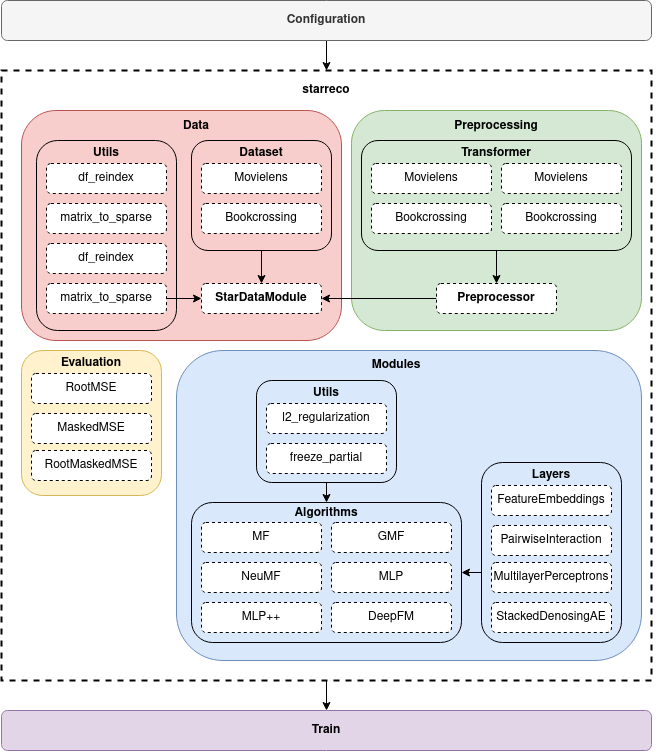

The diagram above was exported from draw.io. Its source (the exported page's mxGraphModel, read from the mxfile embedded in the PNG):
<mxGraphModel dx="1422" dy="816" grid="1" gridSize="10" guides="1" tooltips="1" connect="1" arrows="1" fold="1" page="1" pageScale="1" pageWidth="1100" pageHeight="850" math="0" shadow="0">
  <root>
    <mxCell id="0" />
    <mxCell id="1" parent="0" />
    <mxCell id="a35sqhToUSqYmwqh9ewg-214" value="" style="rounded=0;whiteSpace=wrap;html=1;fontSize=12;strokeWidth=2;fillColor=none;dashed=1;" vertex="1" parent="1">
      <mxGeometry x="200" y="140" width="650" height="610" as="geometry" />
    </mxCell>
    <mxCell id="a35sqhToUSqYmwqh9ewg-204" value="" style="rounded=1;whiteSpace=wrap;html=1;fontSize=12;fontStyle=0;fillColor=#dae8fc;strokeColor=#6c8ebf;" vertex="1" parent="1">
      <mxGeometry x="375" y="420" width="465" height="310" as="geometry" />
    </mxCell>
    <mxCell id="a35sqhToUSqYmwqh9ewg-125" value="" style="rounded=1;whiteSpace=wrap;html=1;fontSize=12;fontStyle=0;fillColor=#f8cecc;strokeColor=#b85450;" vertex="1" parent="1">
      <mxGeometry x="220" y="180" width="320" height="230" as="geometry" />
    </mxCell>
    <mxCell id="a35sqhToUSqYmwqh9ewg-158" style="edgeStyle=orthogonalEdgeStyle;rounded=0;orthogonalLoop=1;jettySize=auto;html=1;exitX=1;exitY=0.5;exitDx=0;exitDy=0;fontSize=12;" edge="1" parent="1" source="a35sqhToUSqYmwqh9ewg-156" target="a35sqhToUSqYmwqh9ewg-121">
      <mxGeometry relative="1" as="geometry" />
    </mxCell>
    <mxCell id="a35sqhToUSqYmwqh9ewg-104" value="" style="rounded=1;whiteSpace=wrap;html=1;fontSize=12;fontStyle=0;fillColor=#d5e8d4;strokeColor=#82b366;" vertex="1" parent="1">
      <mxGeometry x="550" y="180" width="290" height="220" as="geometry" />
    </mxCell>
    <mxCell id="a35sqhToUSqYmwqh9ewg-11" value="" style="rounded=1;whiteSpace=wrap;html=1;fontSize=12;fontStyle=0;fillColor=none;" vertex="1" parent="1">
      <mxGeometry x="390" y="572" width="270" height="140" as="geometry" />
    </mxCell>
    <mxCell id="a35sqhToUSqYmwqh9ewg-4" value="&lt;font style=&quot;font-size: 12px&quot;&gt;GMF&lt;/font&gt;" style="rounded=1;whiteSpace=wrap;html=1;fontSize=12;dashed=1;fontStyle=0" vertex="1" parent="1">
      <mxGeometry x="530" y="592" width="120" height="30" as="geometry" />
    </mxCell>
    <mxCell id="a35sqhToUSqYmwqh9ewg-5" value="MF" style="rounded=1;whiteSpace=wrap;html=1;fontSize=12;dashed=1;fontStyle=0" vertex="1" parent="1">
      <mxGeometry x="400" y="592" width="120" height="30" as="geometry" />
    </mxCell>
    <mxCell id="a35sqhToUSqYmwqh9ewg-6" value="MLP" style="rounded=1;whiteSpace=wrap;html=1;fontSize=12;dashed=1;fontStyle=0" vertex="1" parent="1">
      <mxGeometry x="530" y="632" width="120" height="30" as="geometry" />
    </mxCell>
    <mxCell id="a35sqhToUSqYmwqh9ewg-8" value="MLP++" style="rounded=1;whiteSpace=wrap;html=1;fontSize=12;dashed=1;fontStyle=0" vertex="1" parent="1">
      <mxGeometry x="400" y="672" width="120" height="30" as="geometry" />
    </mxCell>
    <mxCell id="a35sqhToUSqYmwqh9ewg-12" value="Algorithms" style="text;html=1;strokeColor=none;fillColor=none;align=center;verticalAlign=middle;whiteSpace=wrap;rounded=0;fontSize=12;fontStyle=1" vertex="1" parent="1">
      <mxGeometry x="505" y="573" width="40" height="20" as="geometry" />
    </mxCell>
    <mxCell id="a35sqhToUSqYmwqh9ewg-64" value="NeuMF" style="rounded=1;whiteSpace=wrap;html=1;fontSize=12;dashed=1;fontStyle=0" vertex="1" parent="1">
      <mxGeometry x="400" y="632" width="120" height="30" as="geometry" />
    </mxCell>
    <mxCell id="a35sqhToUSqYmwqh9ewg-123" value="" style="edgeStyle=orthogonalEdgeStyle;rounded=0;orthogonalLoop=1;jettySize=auto;html=1;fontSize=12;" edge="1" parent="1" source="a35sqhToUSqYmwqh9ewg-85" target="a35sqhToUSqYmwqh9ewg-121">
      <mxGeometry relative="1" as="geometry" />
    </mxCell>
    <mxCell id="a35sqhToUSqYmwqh9ewg-85" value="" style="rounded=1;whiteSpace=wrap;html=1;fontSize=12;fontStyle=0;fillColor=none;" vertex="1" parent="1">
      <mxGeometry x="390" y="210" width="140" height="110" as="geometry" />
    </mxCell>
    <mxCell id="a35sqhToUSqYmwqh9ewg-86" value="Movielens" style="rounded=1;whiteSpace=wrap;html=1;fontSize=12;dashed=1;fontStyle=0" vertex="1" parent="1">
      <mxGeometry x="400" y="233" width="120" height="30" as="geometry" />
    </mxCell>
    <mxCell id="a35sqhToUSqYmwqh9ewg-88" value="Dataset" style="text;html=1;align=center;verticalAlign=middle;whiteSpace=wrap;rounded=0;fontSize=12;fontStyle=1" vertex="1" parent="1">
      <mxGeometry x="440" y="213" width="40" height="20" as="geometry" />
    </mxCell>
    <mxCell id="a35sqhToUSqYmwqh9ewg-122" style="edgeStyle=orthogonalEdgeStyle;rounded=0;orthogonalLoop=1;jettySize=auto;html=1;exitX=0;exitY=0.5;exitDx=0;exitDy=0;fontSize=12;" edge="1" parent="1" source="a35sqhToUSqYmwqh9ewg-101" target="a35sqhToUSqYmwqh9ewg-121">
      <mxGeometry relative="1" as="geometry" />
    </mxCell>
    <mxCell id="a35sqhToUSqYmwqh9ewg-101" value="&lt;b&gt;Preprocessor&lt;/b&gt;" style="rounded=1;whiteSpace=wrap;html=1;fontSize=12;dashed=1;fontStyle=0" vertex="1" parent="1">
      <mxGeometry x="635" y="353" width="120" height="30" as="geometry" />
    </mxCell>
    <mxCell id="a35sqhToUSqYmwqh9ewg-102" value="Preprocessing" style="text;html=1;align=center;verticalAlign=middle;whiteSpace=wrap;rounded=0;fontSize=12;fontStyle=1" vertex="1" parent="1">
      <mxGeometry x="675" y="186" width="40" height="20" as="geometry" />
    </mxCell>
    <mxCell id="a35sqhToUSqYmwqh9ewg-117" value="Bookcrossing" style="rounded=1;whiteSpace=wrap;html=1;fontSize=12;dashed=1;fontStyle=0" vertex="1" parent="1">
      <mxGeometry x="400" y="273" width="120" height="30" as="geometry" />
    </mxCell>
    <mxCell id="a35sqhToUSqYmwqh9ewg-121" value="&lt;b&gt;StarDataModule&lt;/b&gt;" style="rounded=1;whiteSpace=wrap;html=1;fontSize=12;dashed=1;fontStyle=0" vertex="1" parent="1">
      <mxGeometry x="400" y="353" width="120" height="30" as="geometry" />
    </mxCell>
    <mxCell id="a35sqhToUSqYmwqh9ewg-124" value="Data" style="text;html=1;align=center;verticalAlign=middle;whiteSpace=wrap;rounded=0;fontSize=12;fontStyle=1" vertex="1" parent="1">
      <mxGeometry x="375" y="186" width="40" height="20" as="geometry" />
    </mxCell>
    <mxCell id="a35sqhToUSqYmwqh9ewg-132" style="edgeStyle=orthogonalEdgeStyle;rounded=0;orthogonalLoop=1;jettySize=auto;html=1;exitX=0.5;exitY=1;exitDx=0;exitDy=0;entryX=0.5;entryY=0;entryDx=0;entryDy=0;fontSize=12;" edge="1" parent="1" source="a35sqhToUSqYmwqh9ewg-126" target="a35sqhToUSqYmwqh9ewg-101">
      <mxGeometry relative="1" as="geometry" />
    </mxCell>
    <mxCell id="a35sqhToUSqYmwqh9ewg-126" value="" style="rounded=1;whiteSpace=wrap;html=1;fontSize=12;fontStyle=0;fillColor=none;" vertex="1" parent="1">
      <mxGeometry x="560" y="210" width="270" height="110" as="geometry" />
    </mxCell>
    <mxCell id="a35sqhToUSqYmwqh9ewg-127" value="Movielens" style="rounded=1;whiteSpace=wrap;html=1;fontSize=12;dashed=1;fontStyle=0" vertex="1" parent="1">
      <mxGeometry x="570" y="233" width="120" height="30" as="geometry" />
    </mxCell>
    <mxCell id="a35sqhToUSqYmwqh9ewg-128" value="Transformer" style="text;html=1;align=center;verticalAlign=middle;whiteSpace=wrap;rounded=0;fontSize=12;fontStyle=1" vertex="1" parent="1">
      <mxGeometry x="675" y="213" width="40" height="20" as="geometry" />
    </mxCell>
    <mxCell id="a35sqhToUSqYmwqh9ewg-129" value="Bookcrossing" style="rounded=1;whiteSpace=wrap;html=1;fontSize=12;dashed=1;fontStyle=0" vertex="1" parent="1">
      <mxGeometry x="570" y="273" width="120" height="30" as="geometry" />
    </mxCell>
    <mxCell id="a35sqhToUSqYmwqh9ewg-130" value="Movielens" style="rounded=1;whiteSpace=wrap;html=1;fontSize=12;dashed=1;fontStyle=0" vertex="1" parent="1">
      <mxGeometry x="700" y="233" width="120" height="30" as="geometry" />
    </mxCell>
    <mxCell id="a35sqhToUSqYmwqh9ewg-131" value="Bookcrossing" style="rounded=1;whiteSpace=wrap;html=1;fontSize=12;dashed=1;fontStyle=0" vertex="1" parent="1">
      <mxGeometry x="700" y="273" width="120" height="30" as="geometry" />
    </mxCell>
    <mxCell id="a35sqhToUSqYmwqh9ewg-148" value="" style="rounded=1;whiteSpace=wrap;html=1;fontSize=12;fontStyle=0;fillColor=none;" vertex="1" parent="1">
      <mxGeometry x="235" y="210" width="140" height="190" as="geometry" />
    </mxCell>
    <mxCell id="a35sqhToUSqYmwqh9ewg-149" value="df_reindex" style="rounded=1;whiteSpace=wrap;html=1;fontSize=12;dashed=1;fontStyle=0" vertex="1" parent="1">
      <mxGeometry x="245" y="233" width="120" height="30" as="geometry" />
    </mxCell>
    <mxCell id="a35sqhToUSqYmwqh9ewg-150" value="Utils" style="text;html=1;align=center;verticalAlign=middle;whiteSpace=wrap;rounded=0;fontSize=12;fontStyle=1" vertex="1" parent="1">
      <mxGeometry x="285" y="213" width="40" height="20" as="geometry" />
    </mxCell>
    <mxCell id="a35sqhToUSqYmwqh9ewg-151" value="matrix_to_sparse" style="rounded=1;whiteSpace=wrap;html=1;fontSize=12;dashed=1;fontStyle=0" vertex="1" parent="1">
      <mxGeometry x="245" y="273" width="120" height="30" as="geometry" />
    </mxCell>
    <mxCell id="a35sqhToUSqYmwqh9ewg-155" value="df_reindex" style="rounded=1;whiteSpace=wrap;html=1;fontSize=12;dashed=1;fontStyle=0" vertex="1" parent="1">
      <mxGeometry x="245" y="313" width="120" height="30" as="geometry" />
    </mxCell>
    <mxCell id="a35sqhToUSqYmwqh9ewg-156" value="matrix_to_sparse" style="rounded=1;whiteSpace=wrap;html=1;fontSize=12;dashed=1;fontStyle=0" vertex="1" parent="1">
      <mxGeometry x="245" y="353" width="120" height="30" as="geometry" />
    </mxCell>
    <mxCell id="a35sqhToUSqYmwqh9ewg-167" value="DeepFM" style="rounded=1;whiteSpace=wrap;html=1;fontSize=12;dashed=1;fontStyle=0" vertex="1" parent="1">
      <mxGeometry x="530" y="672" width="120" height="30" as="geometry" />
    </mxCell>
    <mxCell id="a35sqhToUSqYmwqh9ewg-202" style="edgeStyle=orthogonalEdgeStyle;rounded=0;orthogonalLoop=1;jettySize=auto;html=1;exitX=0.5;exitY=1;exitDx=0;exitDy=0;entryX=0.5;entryY=0;entryDx=0;entryDy=0;fontSize=12;strokeWidth=1;" edge="1" parent="1" source="a35sqhToUSqYmwqh9ewg-178" target="a35sqhToUSqYmwqh9ewg-11">
      <mxGeometry relative="1" as="geometry" />
    </mxCell>
    <mxCell id="a35sqhToUSqYmwqh9ewg-178" value="" style="rounded=1;whiteSpace=wrap;html=1;fontSize=12;fontStyle=0;fillColor=none;" vertex="1" parent="1">
      <mxGeometry x="455" y="450" width="140" height="102" as="geometry" />
    </mxCell>
    <mxCell id="a35sqhToUSqYmwqh9ewg-179" value="l2_regularization" style="rounded=1;whiteSpace=wrap;html=1;fontSize=12;dashed=1;fontStyle=0" vertex="1" parent="1">
      <mxGeometry x="465" y="473" width="120" height="30" as="geometry" />
    </mxCell>
    <mxCell id="a35sqhToUSqYmwqh9ewg-180" value="Utils" style="text;html=1;align=center;verticalAlign=middle;whiteSpace=wrap;rounded=0;fontSize=12;fontStyle=1" vertex="1" parent="1">
      <mxGeometry x="505" y="453" width="40" height="20" as="geometry" />
    </mxCell>
    <mxCell id="a35sqhToUSqYmwqh9ewg-181" value="freeze_partial" style="rounded=1;whiteSpace=wrap;html=1;fontSize=12;dashed=1;fontStyle=0" vertex="1" parent="1">
      <mxGeometry x="465" y="513" width="120" height="30" as="geometry" />
    </mxCell>
    <mxCell id="a35sqhToUSqYmwqh9ewg-197" style="edgeStyle=orthogonalEdgeStyle;rounded=0;orthogonalLoop=1;jettySize=auto;html=1;exitX=1;exitY=0.5;exitDx=0;exitDy=0;entryX=0;entryY=0.56;entryDx=0;entryDy=0;entryPerimeter=0;fontSize=12;opacity=0;" edge="1" parent="1">
      <mxGeometry relative="1" as="geometry">
        <mxPoint x="850" y="625" as="sourcePoint" />
        <mxPoint x="845" y="630.4000000000001" as="targetPoint" />
      </mxGeometry>
    </mxCell>
    <mxCell id="a35sqhToUSqYmwqh9ewg-203" style="edgeStyle=orthogonalEdgeStyle;rounded=0;orthogonalLoop=1;jettySize=auto;html=1;exitX=0;exitY=0.5;exitDx=0;exitDy=0;entryX=1;entryY=0.5;entryDx=0;entryDy=0;fontSize=12;strokeWidth=1;" edge="1" parent="1" source="a35sqhToUSqYmwqh9ewg-184" target="a35sqhToUSqYmwqh9ewg-11">
      <mxGeometry relative="1" as="geometry">
        <Array as="points">
          <mxPoint x="680" y="642" />
        </Array>
      </mxGeometry>
    </mxCell>
    <mxCell id="a35sqhToUSqYmwqh9ewg-184" value="" style="rounded=1;whiteSpace=wrap;html=1;fontSize=12;fontStyle=0;fillColor=none;" vertex="1" parent="1">
      <mxGeometry x="680" y="532" width="140" height="180" as="geometry" />
    </mxCell>
    <mxCell id="a35sqhToUSqYmwqh9ewg-188" value="" style="edgeStyle=orthogonalEdgeStyle;rounded=0;orthogonalLoop=1;jettySize=auto;html=1;fontSize=12;opacity=0;" edge="1" parent="1" source="a35sqhToUSqYmwqh9ewg-185" target="a35sqhToUSqYmwqh9ewg-181">
      <mxGeometry relative="1" as="geometry" />
    </mxCell>
    <mxCell id="a35sqhToUSqYmwqh9ewg-185" value="FeatureEmbeddings" style="rounded=1;whiteSpace=wrap;html=1;fontSize=12;dashed=1;fontStyle=0" vertex="1" parent="1">
      <mxGeometry x="690" y="555" width="120" height="30" as="geometry" />
    </mxCell>
    <mxCell id="a35sqhToUSqYmwqh9ewg-186" value="Layers" style="text;html=1;align=center;verticalAlign=middle;whiteSpace=wrap;rounded=0;fontSize=12;fontStyle=1" vertex="1" parent="1">
      <mxGeometry x="730" y="535" width="40" height="20" as="geometry" />
    </mxCell>
    <mxCell id="a35sqhToUSqYmwqh9ewg-187" value="PairwiseInteraction" style="rounded=1;whiteSpace=wrap;html=1;fontSize=12;dashed=1;fontStyle=0" vertex="1" parent="1">
      <mxGeometry x="690" y="595" width="120" height="30" as="geometry" />
    </mxCell>
    <mxCell id="a35sqhToUSqYmwqh9ewg-189" value="MultilayerPerceptrons" style="rounded=1;whiteSpace=wrap;html=1;fontSize=12;dashed=1;fontStyle=0" vertex="1" parent="1">
      <mxGeometry x="690" y="632" width="120" height="30" as="geometry" />
    </mxCell>
    <mxCell id="a35sqhToUSqYmwqh9ewg-190" value="StackedDenosingAE" style="rounded=1;whiteSpace=wrap;html=1;fontSize=12;dashed=1;fontStyle=0" vertex="1" parent="1">
      <mxGeometry x="690" y="672" width="120" height="30" as="geometry" />
    </mxCell>
    <mxCell id="a35sqhToUSqYmwqh9ewg-205" value="Modules" style="text;html=1;align=center;verticalAlign=middle;whiteSpace=wrap;rounded=0;fontSize=12;fontStyle=1" vertex="1" parent="1">
      <mxGeometry x="575" y="425" width="40" height="20" as="geometry" />
    </mxCell>
    <mxCell id="a35sqhToUSqYmwqh9ewg-208" value="" style="rounded=1;whiteSpace=wrap;html=1;fontSize=12;fontStyle=0;fillColor=#fff2cc;strokeColor=#d6b656;" vertex="1" parent="1">
      <mxGeometry x="220" y="420" width="140" height="145" as="geometry" />
    </mxCell>
    <mxCell id="a35sqhToUSqYmwqh9ewg-209" value="RootMSE" style="rounded=1;whiteSpace=wrap;html=1;fontSize=12;dashed=1;fontStyle=0" vertex="1" parent="1">
      <mxGeometry x="230" y="443" width="120" height="30" as="geometry" />
    </mxCell>
    <mxCell id="a35sqhToUSqYmwqh9ewg-210" value="Evaluation" style="text;html=1;align=center;verticalAlign=middle;whiteSpace=wrap;rounded=0;fontSize=12;fontStyle=1" vertex="1" parent="1">
      <mxGeometry x="270" y="423" width="40" height="20" as="geometry" />
    </mxCell>
    <mxCell id="a35sqhToUSqYmwqh9ewg-211" value="MaskedMSE" style="rounded=1;whiteSpace=wrap;html=1;fontSize=12;dashed=1;fontStyle=0" vertex="1" parent="1">
      <mxGeometry x="230" y="483" width="120" height="30" as="geometry" />
    </mxCell>
    <mxCell id="a35sqhToUSqYmwqh9ewg-213" value="RootMaskedMSE" style="rounded=1;whiteSpace=wrap;html=1;fontSize=12;dashed=1;fontStyle=0" vertex="1" parent="1">
      <mxGeometry x="230" y="520" width="120" height="30" as="geometry" />
    </mxCell>
    <mxCell id="a35sqhToUSqYmwqh9ewg-220" style="edgeStyle=orthogonalEdgeStyle;rounded=0;orthogonalLoop=1;jettySize=auto;html=1;exitX=0.5;exitY=1;exitDx=0;exitDy=0;entryX=0.5;entryY=0;entryDx=0;entryDy=0;fontSize=12;strokeWidth=1;" edge="1" parent="1" source="a35sqhToUSqYmwqh9ewg-214" target="a35sqhToUSqYmwqh9ewg-219">
      <mxGeometry relative="1" as="geometry" />
    </mxCell>
    <mxCell id="a35sqhToUSqYmwqh9ewg-216" value="&lt;b&gt;starreco&lt;/b&gt;" style="text;html=1;strokeColor=none;fillColor=none;align=center;verticalAlign=middle;whiteSpace=wrap;rounded=0;dashed=1;" vertex="1" parent="1">
      <mxGeometry x="505" y="150" width="40" height="20" as="geometry" />
    </mxCell>
    <mxCell id="a35sqhToUSqYmwqh9ewg-218" style="edgeStyle=orthogonalEdgeStyle;rounded=0;orthogonalLoop=1;jettySize=auto;html=1;exitX=0.5;exitY=1;exitDx=0;exitDy=0;entryX=0.5;entryY=0;entryDx=0;entryDy=0;fontSize=12;strokeWidth=1;" edge="1" parent="1" source="a35sqhToUSqYmwqh9ewg-217" target="a35sqhToUSqYmwqh9ewg-214">
      <mxGeometry relative="1" as="geometry" />
    </mxCell>
    <mxCell id="a35sqhToUSqYmwqh9ewg-217" value="&lt;b&gt;Configuration&lt;/b&gt;" style="rounded=1;whiteSpace=wrap;html=1;strokeWidth=1;fillColor=#f5f5f5;strokeColor=#666666;fontColor=#333333;" vertex="1" parent="1">
      <mxGeometry x="200" y="70" width="650" height="40" as="geometry" />
    </mxCell>
    <mxCell id="a35sqhToUSqYmwqh9ewg-219" value="&lt;b&gt;Train&lt;/b&gt;" style="rounded=1;whiteSpace=wrap;html=1;strokeWidth=1;fillColor=#e1d5e7;strokeColor=#9673a6;" vertex="1" parent="1">
      <mxGeometry x="200" y="780" width="650" height="40" as="geometry" />
    </mxCell>
  </root>
</mxGraphModel>